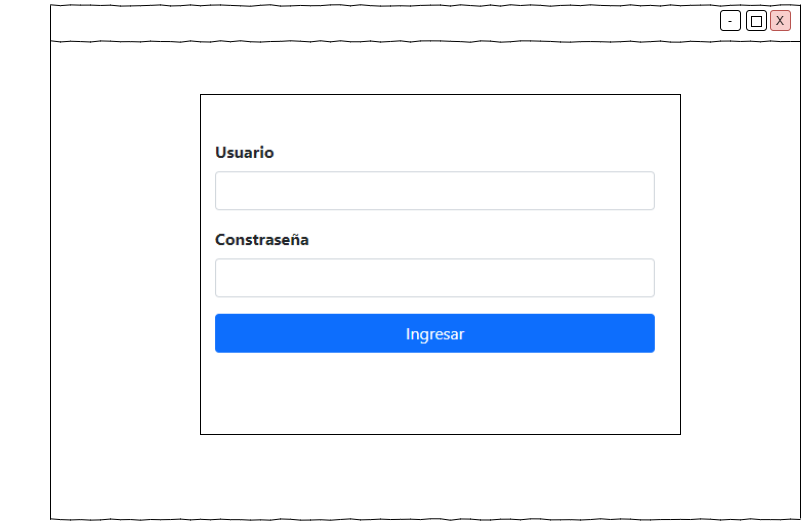

The diagram above was exported from draw.io. Its source (the exported page's mxGraphModel, read from the mxfile embedded in the PNG):
<mxGraphModel dx="1086" dy="626" grid="1" gridSize="10" guides="1" tooltips="1" connect="1" arrows="1" fold="1" page="1" pageScale="1" pageWidth="1100" pageHeight="850" background="#ffffff" math="0" shadow="0">
  <root>
    <mxCell id="0" />
    <mxCell id="1" parent="0" />
    <mxCell id="677b7b8949515195-9" value="" style="line;strokeWidth=1;html=1;rounded=0;shadow=0;labelBackgroundColor=none;fillColor=none;fontFamily=Verdana;fontSize=14;fontColor=#000000;align=center;comic=1;" parent="1" vertex="1">
      <mxGeometry x="90" y="166" width="750" height="10" as="geometry" />
    </mxCell>
    <mxCell id="677b7b8949515195-29" value="Section 3" style="text;html=1;points=[];align=left;verticalAlign=top;spacingTop=-4;fontSize=14;fontFamily=Verdana;fontColor=#FFFFFF;" parent="1" vertex="1">
      <mxGeometry x="40" y="250" width="170" height="20" as="geometry" />
    </mxCell>
    <mxCell id="677b7b8949515195-30" value="Section 4" style="text;html=1;points=[];align=left;verticalAlign=top;spacingTop=-4;fontSize=14;fontFamily=Verdana;fontColor=#FFFFFF;" parent="1" vertex="1">
      <mxGeometry x="40" y="290" width="170" height="20" as="geometry" />
    </mxCell>
    <mxCell id="ECl4-OS3BBk_b9GturT--2" value="Section 1" style="text;html=1;points=[];align=left;verticalAlign=top;spacingTop=-4;fontSize=14;fontFamily=Verdana;fontColor=#FFFFFF;" parent="1" vertex="1">
      <mxGeometry x="40" y="176" width="170" height="20" as="geometry" />
    </mxCell>
    <mxCell id="ECl4-OS3BBk_b9GturT--3" value="Section 2" style="text;html=1;points=[];align=left;verticalAlign=top;spacingTop=-4;fontSize=14;fontFamily=Verdana;fontColor=#FFFFFF;" parent="1" vertex="1">
      <mxGeometry x="40" y="212" width="170" height="20" as="geometry" />
    </mxCell>
    <mxCell id="ECl4-OS3BBk_b9GturT--8" value="Section 5&lt;br&gt;" style="text;html=1;points=[];align=left;verticalAlign=top;spacingTop=-4;fontSize=14;fontFamily=Verdana;fontColor=#FFFFFF;" parent="1" vertex="1">
      <mxGeometry x="40" y="330" width="170" height="20" as="geometry" />
    </mxCell>
    <mxCell id="ECl4-OS3BBk_b9GturT--9" value="Section 6" style="text;html=1;points=[];align=left;verticalAlign=top;spacingTop=-4;fontSize=14;fontFamily=Verdana;fontColor=#FFFFFF;" parent="1" vertex="1">
      <mxGeometry x="40" y="360" width="170" height="20" as="geometry" />
    </mxCell>
    <mxCell id="ECl4-OS3BBk_b9GturT--11" value="" style="line;strokeWidth=1;html=1;rounded=0;shadow=0;labelBackgroundColor=none;fillColor=none;fontFamily=Verdana;fontSize=14;fontColor=#000000;align=center;comic=1;" parent="1" vertex="1">
      <mxGeometry x="90" y="680" width="750" height="10" as="geometry" />
    </mxCell>
    <mxCell id="kSmcKXYQcKib5MYZc8u9-2" value="" style="endArrow=none;html=1;entryX=0;entryY=0.5;entryDx=0;entryDy=0;entryPerimeter=0;exitX=0;exitY=0.5;exitDx=0;exitDy=0;exitPerimeter=0;" edge="1" parent="1" source="ECl4-OS3BBk_b9GturT--11" target="677b7b8949515195-9">
      <mxGeometry width="50" height="50" relative="1" as="geometry">
        <mxPoint x="520" y="450" as="sourcePoint" />
        <mxPoint x="570" y="400" as="targetPoint" />
      </mxGeometry>
    </mxCell>
    <mxCell id="kSmcKXYQcKib5MYZc8u9-3" value="" style="endArrow=none;html=1;entryX=0;entryY=0.5;entryDx=0;entryDy=0;entryPerimeter=0;exitX=0;exitY=0.5;exitDx=0;exitDy=0;exitPerimeter=0;" edge="1" parent="1">
      <mxGeometry width="50" height="50" relative="1" as="geometry">
        <mxPoint x="840" y="684" as="sourcePoint" />
        <mxPoint x="840" y="170" as="targetPoint" />
      </mxGeometry>
    </mxCell>
    <mxCell id="kSmcKXYQcKib5MYZc8u9-4" value="" style="line;strokeWidth=1;html=1;rounded=0;shadow=0;labelBackgroundColor=none;fillColor=none;fontFamily=Verdana;fontSize=14;fontColor=#000000;align=center;comic=1;" vertex="1" parent="1">
      <mxGeometry x="90" y="202" width="750" height="10" as="geometry" />
    </mxCell>
    <mxCell id="kSmcKXYQcKib5MYZc8u9-5" value="-" style="rounded=1;whiteSpace=wrap;html=1;" vertex="1" parent="1">
      <mxGeometry x="760" y="176" width="20" height="20" as="geometry" />
    </mxCell>
    <mxCell id="kSmcKXYQcKib5MYZc8u9-6" value="" style="rounded=1;whiteSpace=wrap;html=1;" vertex="1" parent="1">
      <mxGeometry x="786" y="176" width="20" height="20" as="geometry" />
    </mxCell>
    <mxCell id="kSmcKXYQcKib5MYZc8u9-7" value="X" style="rounded=1;whiteSpace=wrap;html=1;fillColor=#f8cecc;strokeColor=#b85450;" vertex="1" parent="1">
      <mxGeometry x="810" y="176" width="20" height="20" as="geometry" />
    </mxCell>
    <mxCell id="kSmcKXYQcKib5MYZc8u9-8" value="" style="rounded=0;whiteSpace=wrap;html=1;" vertex="1" parent="1">
      <mxGeometry x="791" y="182" width="10" height="10" as="geometry" />
    </mxCell>
    <mxCell id="kSmcKXYQcKib5MYZc8u9-9" value="" style="rounded=0;whiteSpace=wrap;html=1;" vertex="1" parent="1">
      <mxGeometry x="240" y="260" width="480" height="340" as="geometry" />
    </mxCell>
    <mxCell id="kSmcKXYQcKib5MYZc8u9-10" value="" style="shape=image;aspect=fixed;image=data:image/PNG,(base64 omitted: 3624 chars);" vertex="1" parent="1">
      <mxGeometry x="252" y="305.5" width="446.95" height="224.5" as="geometry" />
    </mxCell>
  </root>
</mxGraphModel>